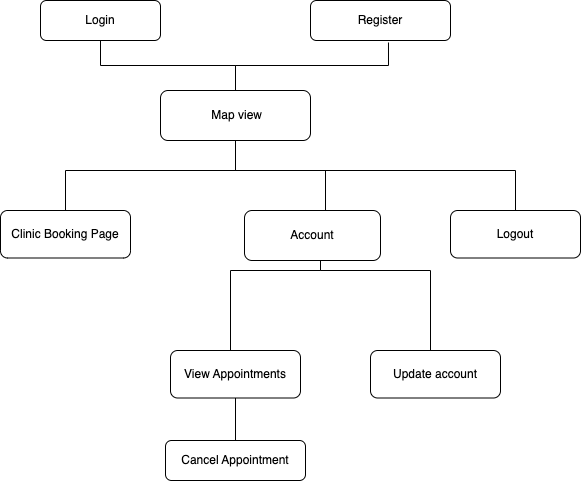

The diagram above was exported from draw.io. Its source (the exported page's mxGraphModel, read from the mxfile embedded in the PNG):
<mxGraphModel dx="1469" dy="1053" grid="1" gridSize="10" guides="1" tooltips="1" connect="1" arrows="1" fold="1" page="1" pageScale="1" pageWidth="827" pageHeight="1169" math="0" shadow="0">
  <root>
    <mxCell id="0" />
    <mxCell id="1" parent="0" />
    <mxCell id="QoCN1gFTQ-q9OGnTiTmd-6" value="Login" style="rounded=1;whiteSpace=wrap;html=1;" parent="1" vertex="1">
      <mxGeometry x="210" y="50" width="120" height="40" as="geometry" />
    </mxCell>
    <mxCell id="QoCN1gFTQ-q9OGnTiTmd-7" value="Register" style="rounded=1;whiteSpace=wrap;html=1;" parent="1" vertex="1">
      <mxGeometry x="480" y="50" width="140" height="40" as="geometry" />
    </mxCell>
    <mxCell id="QoCN1gFTQ-q9OGnTiTmd-8" value="&amp;nbsp;Map view" style="rounded=1;whiteSpace=wrap;html=1;" parent="1" vertex="1">
      <mxGeometry x="330" y="140" width="150" height="50" as="geometry" />
    </mxCell>
    <mxCell id="QoCN1gFTQ-q9OGnTiTmd-12" value="View Appointments" style="rounded=1;whiteSpace=wrap;html=1;" parent="1" vertex="1">
      <mxGeometry x="340" y="400" width="130" height="47.5" as="geometry" />
    </mxCell>
    <mxCell id="QoCN1gFTQ-q9OGnTiTmd-14" value="Account" style="rounded=1;whiteSpace=wrap;html=1;" parent="1" vertex="1">
      <mxGeometry x="414" y="260" width="136" height="50" as="geometry" />
    </mxCell>
    <mxCell id="QoCN1gFTQ-q9OGnTiTmd-17" style="edgeStyle=orthogonalEdgeStyle;rounded=0;orthogonalLoop=1;jettySize=auto;html=1;entryX=0.5;entryY=1;entryDx=0;entryDy=0;endArrow=none;endFill=0;exitX=0.5;exitY=0;exitDx=0;exitDy=0;" parent="1" source="QoCN1gFTQ-q9OGnTiTmd-14" target="QoCN1gFTQ-q9OGnTiTmd-8" edge="1">
      <mxGeometry relative="1" as="geometry">
        <Array as="points">
          <mxPoint x="495" y="220" />
          <mxPoint x="405" y="220" />
        </Array>
        <mxPoint x="630" y="250" as="sourcePoint" />
        <mxPoint x="415" y="200" as="targetPoint" />
      </mxGeometry>
    </mxCell>
    <mxCell id="QoCN1gFTQ-q9OGnTiTmd-18" value="Cancel Appointment" style="rounded=1;whiteSpace=wrap;html=1;" parent="1" vertex="1">
      <mxGeometry x="335" y="490" width="140" height="40" as="geometry" />
    </mxCell>
    <mxCell id="QoCN1gFTQ-q9OGnTiTmd-19" style="edgeStyle=orthogonalEdgeStyle;rounded=0;orthogonalLoop=1;jettySize=auto;html=1;entryX=0.5;entryY=0;entryDx=0;entryDy=0;endArrow=none;endFill=0;exitX=0.5;exitY=1;exitDx=0;exitDy=0;" parent="1" source="QoCN1gFTQ-q9OGnTiTmd-12" target="QoCN1gFTQ-q9OGnTiTmd-18" edge="1">
      <mxGeometry relative="1" as="geometry">
        <mxPoint x="415" y="310" as="sourcePoint" />
        <mxPoint x="415" y="370" as="targetPoint" />
      </mxGeometry>
    </mxCell>
    <mxCell id="QoCN1gFTQ-q9OGnTiTmd-20" value="" style="edgeStyle=orthogonalEdgeStyle;rounded=0;orthogonalLoop=1;jettySize=auto;html=1;endArrow=none;endFill=0;exitX=0.5;exitY=0;exitDx=0;exitDy=0;" parent="1" source="QoCN1gFTQ-q9OGnTiTmd-8" target="QoCN1gFTQ-q9OGnTiTmd-6" edge="1">
      <mxGeometry relative="1" as="geometry">
        <mxPoint x="415" y="262.5" as="sourcePoint" />
        <mxPoint x="415" y="200" as="targetPoint" />
      </mxGeometry>
    </mxCell>
    <mxCell id="QoCN1gFTQ-q9OGnTiTmd-21" value="" style="edgeStyle=orthogonalEdgeStyle;rounded=0;orthogonalLoop=1;jettySize=auto;html=1;endArrow=none;endFill=0;exitX=0.5;exitY=0;exitDx=0;exitDy=0;entryX=0.557;entryY=1.05;entryDx=0;entryDy=0;entryPerimeter=0;" parent="1" source="QoCN1gFTQ-q9OGnTiTmd-8" target="QoCN1gFTQ-q9OGnTiTmd-7" edge="1">
      <mxGeometry relative="1" as="geometry">
        <mxPoint x="415" y="150" as="sourcePoint" />
        <mxPoint x="280" y="100" as="targetPoint" />
      </mxGeometry>
    </mxCell>
    <mxCell id="QoCN1gFTQ-q9OGnTiTmd-24" style="edgeStyle=orthogonalEdgeStyle;rounded=0;orthogonalLoop=1;jettySize=auto;html=1;entryX=0.5;entryY=1;entryDx=0;entryDy=0;endArrow=none;endFill=0;exitX=0.5;exitY=0;exitDx=0;exitDy=0;" parent="1" source="QoCN1gFTQ-q9OGnTiTmd-25" target="QoCN1gFTQ-q9OGnTiTmd-8" edge="1">
      <mxGeometry relative="1" as="geometry">
        <Array as="points">
          <mxPoint x="235" y="220" />
          <mxPoint x="405" y="220" />
        </Array>
        <mxPoint x="205" y="262.5" as="sourcePoint" />
        <mxPoint x="415" y="200" as="targetPoint" />
      </mxGeometry>
    </mxCell>
    <mxCell id="QoCN1gFTQ-q9OGnTiTmd-25" value="Clinic Booking Page" style="rounded=1;whiteSpace=wrap;html=1;" parent="1" vertex="1">
      <mxGeometry x="170" y="260" width="130" height="47.5" as="geometry" />
    </mxCell>
    <mxCell id="QoCN1gFTQ-q9OGnTiTmd-26" value="Logout" style="rounded=1;whiteSpace=wrap;html=1;" parent="1" vertex="1">
      <mxGeometry x="620" y="260" width="130" height="47.5" as="geometry" />
    </mxCell>
    <mxCell id="zKMmJ7VGIDqLvoVsa-_s-1" value="Update account" style="rounded=1;whiteSpace=wrap;html=1;" parent="1" vertex="1">
      <mxGeometry x="540" y="400" width="130" height="47.5" as="geometry" />
    </mxCell>
    <mxCell id="zKMmJ7VGIDqLvoVsa-_s-2" value="" style="edgeStyle=orthogonalEdgeStyle;rounded=0;orthogonalLoop=1;jettySize=auto;html=1;endArrow=none;endFill=0;exitX=0.5;exitY=0;exitDx=0;exitDy=0;entryX=0.5;entryY=1;entryDx=0;entryDy=0;" parent="1" source="zKMmJ7VGIDqLvoVsa-_s-1" target="QoCN1gFTQ-q9OGnTiTmd-14" edge="1">
      <mxGeometry relative="1" as="geometry">
        <mxPoint x="489" y="410" as="sourcePoint" />
        <mxPoint x="490" y="290" as="targetPoint" />
        <Array as="points">
          <mxPoint x="600" y="400" />
          <mxPoint x="600" y="320" />
          <mxPoint x="490" y="320" />
          <mxPoint x="490" y="310" />
        </Array>
      </mxGeometry>
    </mxCell>
    <mxCell id="jrhaBVzd4gThgGo_rmWY-2" value="" style="edgeStyle=orthogonalEdgeStyle;rounded=0;orthogonalLoop=1;jettySize=auto;html=1;endArrow=none;endFill=0;exitX=0.5;exitY=0;exitDx=0;exitDy=0;" edge="1" parent="1" source="QoCN1gFTQ-q9OGnTiTmd-12">
      <mxGeometry relative="1" as="geometry">
        <mxPoint x="595" y="410" as="sourcePoint" />
        <mxPoint x="490" y="310" as="targetPoint" />
        <Array as="points">
          <mxPoint x="400" y="400" />
          <mxPoint x="400" y="320" />
          <mxPoint x="490" y="320" />
        </Array>
      </mxGeometry>
    </mxCell>
    <mxCell id="jrhaBVzd4gThgGo_rmWY-3" style="edgeStyle=orthogonalEdgeStyle;rounded=0;orthogonalLoop=1;jettySize=auto;html=1;entryX=0.5;entryY=1;entryDx=0;entryDy=0;endArrow=none;endFill=0;exitX=0.5;exitY=0;exitDx=0;exitDy=0;" edge="1" parent="1" source="QoCN1gFTQ-q9OGnTiTmd-26" target="QoCN1gFTQ-q9OGnTiTmd-8">
      <mxGeometry relative="1" as="geometry">
        <Array as="points">
          <mxPoint x="685" y="220" />
          <mxPoint x="405" y="220" />
        </Array>
        <mxPoint x="245" y="270" as="sourcePoint" />
        <mxPoint x="415" y="200" as="targetPoint" />
      </mxGeometry>
    </mxCell>
  </root>
</mxGraphModel>